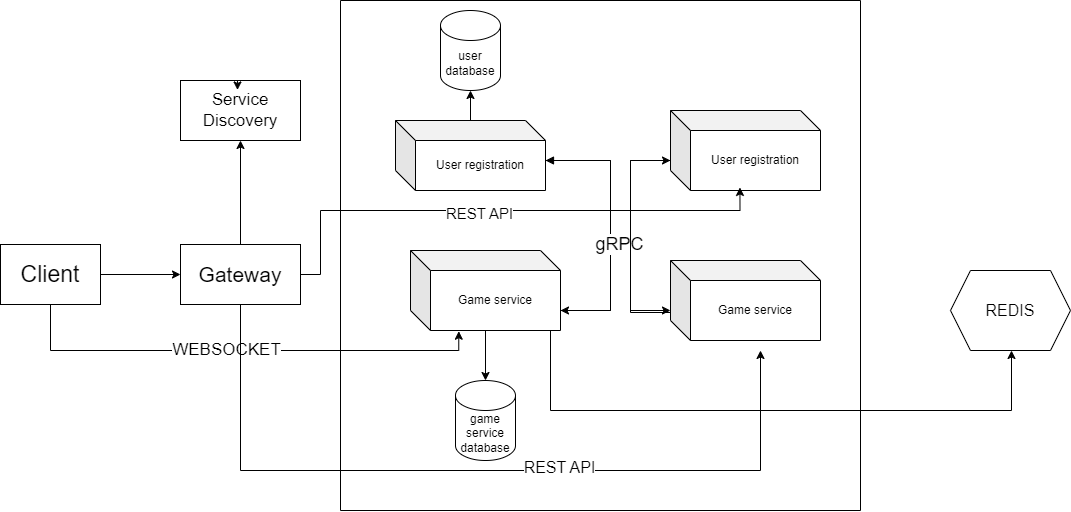

The diagram above was exported from draw.io. Its source (the exported page's mxGraphModel, read from the mxfile embedded in the PNG):
<mxGraphModel dx="1313" dy="853" grid="1" gridSize="10" guides="1" tooltips="1" connect="1" arrows="1" fold="1" page="1" pageScale="1" pageWidth="1169" pageHeight="827" math="0" shadow="0">
  <root>
    <mxCell id="0" />
    <mxCell id="1" parent="0" />
    <mxCell id="UmNd_aErCuLWf4hRiSW8-1" style="edgeStyle=orthogonalEdgeStyle;rounded=0;orthogonalLoop=1;jettySize=auto;html=1;exitX=1;exitY=0.5;exitDx=0;exitDy=0;entryX=0;entryY=0.5;entryDx=0;entryDy=0;" edge="1" parent="1" source="uBIDH3LZvkiuhvz1PjtA-1" target="uBIDH3LZvkiuhvz1PjtA-2">
      <mxGeometry relative="1" as="geometry" />
    </mxCell>
    <mxCell id="uBIDH3LZvkiuhvz1PjtA-1" value="&lt;font style=&quot;font-size: 23px;&quot;&gt;Client&lt;/font&gt;" style="rounded=0;whiteSpace=wrap;html=1;" parent="1" vertex="1">
      <mxGeometry x="20" y="294" width="100" height="60" as="geometry" />
    </mxCell>
    <mxCell id="UmNd_aErCuLWf4hRiSW8-4" style="edgeStyle=orthogonalEdgeStyle;rounded=0;orthogonalLoop=1;jettySize=auto;html=1;entryX=0.5;entryY=1;entryDx=0;entryDy=0;" edge="1" parent="1" source="uBIDH3LZvkiuhvz1PjtA-2" target="uBIDH3LZvkiuhvz1PjtA-23">
      <mxGeometry relative="1" as="geometry" />
    </mxCell>
    <mxCell id="uBIDH3LZvkiuhvz1PjtA-2" value="&lt;font style=&quot;font-size: 21px;&quot;&gt;Gateway&lt;/font&gt;" style="rounded=0;whiteSpace=wrap;html=1;" parent="1" vertex="1">
      <mxGeometry x="200" y="294" width="120" height="60" as="geometry" />
    </mxCell>
    <mxCell id="uBIDH3LZvkiuhvz1PjtA-23" value="&lt;div style=&quot;&quot;&gt;&lt;span style=&quot;background-color: initial;&quot;&gt;&lt;font style=&quot;font-size: 17px;&quot;&gt;Service Discovery&lt;/font&gt;&lt;/span&gt;&lt;/div&gt;" style="rounded=0;whiteSpace=wrap;html=1;align=center;" parent="1" vertex="1">
      <mxGeometry x="200" y="130" width="120" height="60" as="geometry" />
    </mxCell>
    <mxCell id="UmNd_aErCuLWf4hRiSW8-3" style="edgeStyle=orthogonalEdgeStyle;rounded=0;orthogonalLoop=1;jettySize=auto;html=1;exitX=0.5;exitY=0;exitDx=0;exitDy=0;entryX=0.475;entryY=0.158;entryDx=0;entryDy=0;entryPerimeter=0;" edge="1" parent="1" source="uBIDH3LZvkiuhvz1PjtA-23" target="uBIDH3LZvkiuhvz1PjtA-23">
      <mxGeometry relative="1" as="geometry" />
    </mxCell>
    <mxCell id="UmNd_aErCuLWf4hRiSW8-6" value="" style="swimlane;startSize=0;" vertex="1" parent="1">
      <mxGeometry x="360" y="50" width="520" height="510" as="geometry" />
    </mxCell>
    <mxCell id="UmNd_aErCuLWf4hRiSW8-18" value="" style="edgeStyle=orthogonalEdgeStyle;rounded=0;orthogonalLoop=1;jettySize=auto;html=1;exitX=0;exitY=0;exitDx=0;exitDy=30;exitPerimeter=0;strokeColor=default;" edge="1" parent="UmNd_aErCuLWf4hRiSW8-6" source="UmNd_aErCuLWf4hRiSW8-10" target="UmNd_aErCuLWf4hRiSW8-14">
      <mxGeometry relative="1" as="geometry">
        <Array as="points">
          <mxPoint x="330" y="160" />
          <mxPoint x="290" y="160" />
          <mxPoint x="290" y="310" />
        </Array>
      </mxGeometry>
    </mxCell>
    <mxCell id="UmNd_aErCuLWf4hRiSW8-10" value="User registration" style="shape=cube;whiteSpace=wrap;html=1;boundedLbl=1;backgroundOutline=1;darkOpacity=0.05;darkOpacity2=0.1;" vertex="1" parent="UmNd_aErCuLWf4hRiSW8-6">
      <mxGeometry x="330" y="110" width="150" height="80" as="geometry" />
    </mxCell>
    <mxCell id="UmNd_aErCuLWf4hRiSW8-19" style="edgeStyle=orthogonalEdgeStyle;rounded=0;orthogonalLoop=1;jettySize=auto;html=1;" edge="1" parent="UmNd_aErCuLWf4hRiSW8-6" source="UmNd_aErCuLWf4hRiSW8-12">
      <mxGeometry relative="1" as="geometry">
        <mxPoint x="220" y="310" as="targetPoint" />
        <Array as="points">
          <mxPoint x="270" y="160" />
          <mxPoint x="270" y="310" />
        </Array>
      </mxGeometry>
    </mxCell>
    <mxCell id="UmNd_aErCuLWf4hRiSW8-22" style="edgeStyle=orthogonalEdgeStyle;rounded=0;orthogonalLoop=1;jettySize=auto;html=1;" edge="1" parent="UmNd_aErCuLWf4hRiSW8-6" source="UmNd_aErCuLWf4hRiSW8-12" target="uBIDH3LZvkiuhvz1PjtA-5">
      <mxGeometry relative="1" as="geometry" />
    </mxCell>
    <mxCell id="UmNd_aErCuLWf4hRiSW8-12" value="User registration" style="shape=cube;whiteSpace=wrap;html=1;boundedLbl=1;backgroundOutline=1;darkOpacity=0.05;darkOpacity2=0.1;" vertex="1" parent="UmNd_aErCuLWf4hRiSW8-6">
      <mxGeometry x="55" y="120" width="150" height="70" as="geometry" />
    </mxCell>
    <mxCell id="UmNd_aErCuLWf4hRiSW8-17" value="" style="edgeStyle=orthogonalEdgeStyle;rounded=0;orthogonalLoop=1;jettySize=auto;html=1;endArrow=block;endFill=1;" edge="1" parent="UmNd_aErCuLWf4hRiSW8-6" source="UmNd_aErCuLWf4hRiSW8-13" target="UmNd_aErCuLWf4hRiSW8-12">
      <mxGeometry relative="1" as="geometry">
        <Array as="points">
          <mxPoint x="270" y="310" />
          <mxPoint x="270" y="160" />
        </Array>
      </mxGeometry>
    </mxCell>
    <mxCell id="UmNd_aErCuLWf4hRiSW8-21" value="&lt;font style=&quot;font-size: 18px;&quot;&gt;gRPC&lt;/font&gt;" style="edgeLabel;html=1;align=center;verticalAlign=middle;resizable=0;points=[];" vertex="1" connectable="0" parent="UmNd_aErCuLWf4hRiSW8-17">
      <mxGeometry x="-0.1189" y="-8" relative="1" as="geometry">
        <mxPoint as="offset" />
      </mxGeometry>
    </mxCell>
    <mxCell id="UmNd_aErCuLWf4hRiSW8-23" style="edgeStyle=orthogonalEdgeStyle;rounded=0;orthogonalLoop=1;jettySize=auto;html=1;" edge="1" parent="UmNd_aErCuLWf4hRiSW8-6" source="UmNd_aErCuLWf4hRiSW8-13" target="uBIDH3LZvkiuhvz1PjtA-7">
      <mxGeometry relative="1" as="geometry" />
    </mxCell>
    <mxCell id="UmNd_aErCuLWf4hRiSW8-31" style="edgeStyle=orthogonalEdgeStyle;rounded=0;orthogonalLoop=1;jettySize=auto;html=1;" edge="1" parent="UmNd_aErCuLWf4hRiSW8-6" source="UmNd_aErCuLWf4hRiSW8-13">
      <mxGeometry relative="1" as="geometry">
        <mxPoint x="670" y="350" as="targetPoint" />
        <Array as="points">
          <mxPoint x="210" y="410" />
          <mxPoint x="671" y="410" />
          <mxPoint x="671" y="350" />
        </Array>
      </mxGeometry>
    </mxCell>
    <mxCell id="UmNd_aErCuLWf4hRiSW8-13" value="Game service" style="shape=cube;whiteSpace=wrap;html=1;boundedLbl=1;backgroundOutline=1;darkOpacity=0.05;darkOpacity2=0.1;" vertex="1" parent="UmNd_aErCuLWf4hRiSW8-6">
      <mxGeometry x="70" y="250" width="150" height="80" as="geometry" />
    </mxCell>
    <mxCell id="UmNd_aErCuLWf4hRiSW8-20" value="" style="edgeStyle=orthogonalEdgeStyle;rounded=0;orthogonalLoop=1;jettySize=auto;html=1;exitX=-0.003;exitY=0.65;exitDx=0;exitDy=0;exitPerimeter=0;" edge="1" parent="UmNd_aErCuLWf4hRiSW8-6" source="UmNd_aErCuLWf4hRiSW8-14" target="UmNd_aErCuLWf4hRiSW8-10">
      <mxGeometry relative="1" as="geometry">
        <Array as="points">
          <mxPoint x="290" y="312" />
          <mxPoint x="290" y="160" />
        </Array>
      </mxGeometry>
    </mxCell>
    <mxCell id="UmNd_aErCuLWf4hRiSW8-14" value="Game service" style="shape=cube;whiteSpace=wrap;html=1;boundedLbl=1;backgroundOutline=1;darkOpacity=0.05;darkOpacity2=0.1;" vertex="1" parent="UmNd_aErCuLWf4hRiSW8-6">
      <mxGeometry x="330" y="260" width="150" height="80" as="geometry" />
    </mxCell>
    <mxCell id="uBIDH3LZvkiuhvz1PjtA-5" value="user database" style="shape=cylinder3;whiteSpace=wrap;html=1;boundedLbl=1;backgroundOutline=1;size=15;" parent="UmNd_aErCuLWf4hRiSW8-6" vertex="1">
      <mxGeometry x="100" y="10" width="60" height="80" as="geometry" />
    </mxCell>
    <mxCell id="uBIDH3LZvkiuhvz1PjtA-7" value="game service database" style="shape=cylinder3;whiteSpace=wrap;html=1;boundedLbl=1;backgroundOutline=1;size=15;" parent="UmNd_aErCuLWf4hRiSW8-6" vertex="1">
      <mxGeometry x="115" y="380" width="60" height="80" as="geometry" />
    </mxCell>
    <mxCell id="UmNd_aErCuLWf4hRiSW8-25" style="edgeStyle=orthogonalEdgeStyle;rounded=0;orthogonalLoop=1;jettySize=auto;html=1;entryX=0.322;entryY=1.009;entryDx=0;entryDy=0;entryPerimeter=0;" edge="1" parent="1" source="uBIDH3LZvkiuhvz1PjtA-1" target="UmNd_aErCuLWf4hRiSW8-13">
      <mxGeometry relative="1" as="geometry">
        <Array as="points">
          <mxPoint x="70" y="400" />
          <mxPoint x="478" y="400" />
        </Array>
      </mxGeometry>
    </mxCell>
    <mxCell id="UmNd_aErCuLWf4hRiSW8-26" value="&lt;font style=&quot;font-size: 17px;&quot;&gt;WEBSOCKET&lt;/font&gt;" style="edgeLabel;html=1;align=center;verticalAlign=middle;resizable=0;points=[];" vertex="1" connectable="0" parent="UmNd_aErCuLWf4hRiSW8-25">
      <mxGeometry x="-0.0634" y="1" relative="1" as="geometry">
        <mxPoint as="offset" />
      </mxGeometry>
    </mxCell>
    <mxCell id="UmNd_aErCuLWf4hRiSW8-27" style="edgeStyle=orthogonalEdgeStyle;rounded=0;orthogonalLoop=1;jettySize=auto;html=1;entryX=0.463;entryY=0.962;entryDx=0;entryDy=0;entryPerimeter=0;" edge="1" parent="1" source="uBIDH3LZvkiuhvz1PjtA-2" target="UmNd_aErCuLWf4hRiSW8-10">
      <mxGeometry relative="1" as="geometry">
        <Array as="points">
          <mxPoint x="340" y="324" />
          <mxPoint x="340" y="260" />
          <mxPoint x="760" y="260" />
        </Array>
      </mxGeometry>
    </mxCell>
    <mxCell id="UmNd_aErCuLWf4hRiSW8-28" value="&lt;font style=&quot;font-size: 15px;&quot;&gt;REST API&lt;/font&gt;" style="edgeLabel;html=1;align=center;verticalAlign=middle;resizable=0;points=[];" vertex="1" connectable="0" parent="UmNd_aErCuLWf4hRiSW8-27">
      <mxGeometry x="-0.0798" y="-2" relative="1" as="geometry">
        <mxPoint as="offset" />
      </mxGeometry>
    </mxCell>
    <mxCell id="UmNd_aErCuLWf4hRiSW8-29" style="edgeStyle=orthogonalEdgeStyle;rounded=0;orthogonalLoop=1;jettySize=auto;html=1;" edge="1" parent="1" source="uBIDH3LZvkiuhvz1PjtA-2">
      <mxGeometry relative="1" as="geometry">
        <mxPoint x="780" y="400" as="targetPoint" />
        <Array as="points">
          <mxPoint x="260" y="520" />
          <mxPoint x="780" y="520" />
        </Array>
      </mxGeometry>
    </mxCell>
    <mxCell id="UmNd_aErCuLWf4hRiSW8-30" value="&lt;font style=&quot;font-size: 16px;&quot;&gt;REST API&lt;/font&gt;" style="edgeLabel;html=1;align=center;verticalAlign=middle;resizable=0;points=[];" vertex="1" connectable="0" parent="UmNd_aErCuLWf4hRiSW8-29">
      <mxGeometry x="0.2016" y="4" relative="1" as="geometry">
        <mxPoint x="1" as="offset" />
      </mxGeometry>
    </mxCell>
    <mxCell id="UmNd_aErCuLWf4hRiSW8-32" value="&lt;font style=&quot;font-size: 16px;&quot;&gt;REDIS&lt;/font&gt;" style="shape=hexagon;perimeter=hexagonPerimeter2;whiteSpace=wrap;html=1;fixedSize=1;" vertex="1" parent="1">
      <mxGeometry x="970" y="320" width="120" height="80" as="geometry" />
    </mxCell>
  </root>
</mxGraphModel>